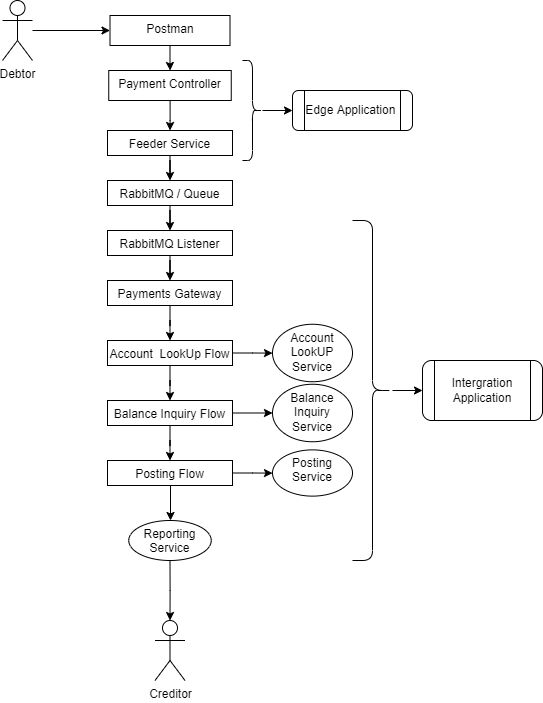

The diagram above was exported from draw.io. Its source (the exported page's mxGraphModel, read from the mxfile embedded in the PNG):
<mxGraphModel dx="1525" dy="861" grid="1" gridSize="10" guides="1" tooltips="1" connect="1" arrows="1" fold="1" page="1" pageScale="1" pageWidth="827" pageHeight="1169" math="0" shadow="0">
  <root>
    <mxCell id="0" />
    <mxCell id="1" parent="0" />
    <mxCell id="3RnYsefYDxiExSRGwysl-9" value="" style="edgeStyle=orthogonalEdgeStyle;rounded=0;orthogonalLoop=1;jettySize=auto;html=1;" edge="1" parent="1" source="3RnYsefYDxiExSRGwysl-1" target="3RnYsefYDxiExSRGwysl-8">
      <mxGeometry relative="1" as="geometry" />
    </mxCell>
    <mxCell id="3RnYsefYDxiExSRGwysl-1" value="Debtor&lt;br&gt;" style="shape=umlActor;verticalLabelPosition=bottom;verticalAlign=top;html=1;outlineConnect=0;" vertex="1" parent="1">
      <mxGeometry x="20" y="20" width="30" height="60" as="geometry" />
    </mxCell>
    <mxCell id="3RnYsefYDxiExSRGwysl-5" value="Creditor&lt;br&gt;" style="shape=umlActor;verticalLabelPosition=bottom;verticalAlign=top;html=1;outlineConnect=0;" vertex="1" parent="1">
      <mxGeometry x="172.5" y="640" width="30" height="60" as="geometry" />
    </mxCell>
    <mxCell id="3RnYsefYDxiExSRGwysl-11" value="" style="edgeStyle=orthogonalEdgeStyle;rounded=0;orthogonalLoop=1;jettySize=auto;html=1;" edge="1" parent="1" source="3RnYsefYDxiExSRGwysl-8" target="3RnYsefYDxiExSRGwysl-10">
      <mxGeometry relative="1" as="geometry" />
    </mxCell>
    <mxCell id="3RnYsefYDxiExSRGwysl-8" value="Postman&lt;br&gt;" style="whiteSpace=wrap;html=1;verticalAlign=top;" vertex="1" parent="1">
      <mxGeometry x="127.5" y="35" width="120" height="30" as="geometry" />
    </mxCell>
    <mxCell id="3RnYsefYDxiExSRGwysl-13" value="" style="edgeStyle=orthogonalEdgeStyle;rounded=0;orthogonalLoop=1;jettySize=auto;html=1;" edge="1" parent="1" source="3RnYsefYDxiExSRGwysl-10" target="3RnYsefYDxiExSRGwysl-12">
      <mxGeometry relative="1" as="geometry" />
    </mxCell>
    <mxCell id="3RnYsefYDxiExSRGwysl-10" value="Payment Controller" style="whiteSpace=wrap;html=1;verticalAlign=top;" vertex="1" parent="1">
      <mxGeometry x="126.25" y="90" width="122.5" height="30" as="geometry" />
    </mxCell>
    <mxCell id="3RnYsefYDxiExSRGwysl-21" value="" style="edgeStyle=orthogonalEdgeStyle;rounded=0;orthogonalLoop=1;jettySize=auto;html=1;" edge="1" parent="1" source="3RnYsefYDxiExSRGwysl-12" target="3RnYsefYDxiExSRGwysl-20">
      <mxGeometry relative="1" as="geometry" />
    </mxCell>
    <mxCell id="3RnYsefYDxiExSRGwysl-12" value="Feeder Service&lt;br&gt;" style="whiteSpace=wrap;html=1;verticalAlign=top;" vertex="1" parent="1">
      <mxGeometry x="125" y="150" width="125" height="25" as="geometry" />
    </mxCell>
    <mxCell id="3RnYsefYDxiExSRGwysl-17" value="" style="edgeStyle=orthogonalEdgeStyle;rounded=0;orthogonalLoop=1;jettySize=auto;html=1;" edge="1" parent="1" source="3RnYsefYDxiExSRGwysl-14" target="3RnYsefYDxiExSRGwysl-15">
      <mxGeometry relative="1" as="geometry" />
    </mxCell>
    <mxCell id="3RnYsefYDxiExSRGwysl-14" value="" style="shape=curlyBracket;whiteSpace=wrap;html=1;rounded=1;flipH=1;" vertex="1" parent="1">
      <mxGeometry x="260" y="80" width="20" height="100" as="geometry" />
    </mxCell>
    <mxCell id="3RnYsefYDxiExSRGwysl-15" value="Edge Application&amp;nbsp;" style="shape=process;whiteSpace=wrap;html=1;backgroundOutline=1;rounded=1;" vertex="1" parent="1">
      <mxGeometry x="310" y="110" width="120" height="40" as="geometry" />
    </mxCell>
    <mxCell id="3RnYsefYDxiExSRGwysl-23" value="" style="edgeStyle=orthogonalEdgeStyle;rounded=0;orthogonalLoop=1;jettySize=auto;html=1;" edge="1" parent="1" source="3RnYsefYDxiExSRGwysl-20" target="3RnYsefYDxiExSRGwysl-22">
      <mxGeometry relative="1" as="geometry" />
    </mxCell>
    <mxCell id="3RnYsefYDxiExSRGwysl-20" value="RabbitMQ / Queue" style="whiteSpace=wrap;html=1;verticalAlign=top;" vertex="1" parent="1">
      <mxGeometry x="125" y="200" width="125" height="25" as="geometry" />
    </mxCell>
    <mxCell id="3RnYsefYDxiExSRGwysl-25" value="" style="edgeStyle=orthogonalEdgeStyle;rounded=0;orthogonalLoop=1;jettySize=auto;html=1;" edge="1" parent="1" source="3RnYsefYDxiExSRGwysl-22" target="3RnYsefYDxiExSRGwysl-24">
      <mxGeometry relative="1" as="geometry" />
    </mxCell>
    <mxCell id="3RnYsefYDxiExSRGwysl-22" value="RabbitMQ Listener" style="whiteSpace=wrap;html=1;verticalAlign=top;" vertex="1" parent="1">
      <mxGeometry x="125" y="250" width="125" height="25" as="geometry" />
    </mxCell>
    <mxCell id="3RnYsefYDxiExSRGwysl-27" value="" style="edgeStyle=orthogonalEdgeStyle;rounded=0;orthogonalLoop=1;jettySize=auto;html=1;" edge="1" parent="1" source="3RnYsefYDxiExSRGwysl-24" target="3RnYsefYDxiExSRGwysl-26">
      <mxGeometry relative="1" as="geometry" />
    </mxCell>
    <mxCell id="3RnYsefYDxiExSRGwysl-24" value="Payments Gateway&lt;br&gt;" style="whiteSpace=wrap;html=1;verticalAlign=top;" vertex="1" parent="1">
      <mxGeometry x="125" y="300" width="125" height="25" as="geometry" />
    </mxCell>
    <mxCell id="3RnYsefYDxiExSRGwysl-29" value="" style="edgeStyle=orthogonalEdgeStyle;rounded=0;orthogonalLoop=1;jettySize=auto;html=1;" edge="1" parent="1" source="3RnYsefYDxiExSRGwysl-26" target="3RnYsefYDxiExSRGwysl-28">
      <mxGeometry relative="1" as="geometry" />
    </mxCell>
    <mxCell id="3RnYsefYDxiExSRGwysl-33" value="" style="edgeStyle=orthogonalEdgeStyle;rounded=0;orthogonalLoop=1;jettySize=auto;html=1;" edge="1" parent="1" source="3RnYsefYDxiExSRGwysl-26" target="3RnYsefYDxiExSRGwysl-32">
      <mxGeometry relative="1" as="geometry" />
    </mxCell>
    <mxCell id="3RnYsefYDxiExSRGwysl-26" value="Account&amp;nbsp; LookUp Flow&lt;br&gt;" style="whiteSpace=wrap;html=1;verticalAlign=top;" vertex="1" parent="1">
      <mxGeometry x="125" y="360" width="125" height="25" as="geometry" />
    </mxCell>
    <mxCell id="3RnYsefYDxiExSRGwysl-31" value="" style="edgeStyle=orthogonalEdgeStyle;rounded=0;orthogonalLoop=1;jettySize=auto;html=1;" edge="1" parent="1" source="3RnYsefYDxiExSRGwysl-28" target="3RnYsefYDxiExSRGwysl-30">
      <mxGeometry relative="1" as="geometry" />
    </mxCell>
    <mxCell id="3RnYsefYDxiExSRGwysl-37" value="" style="edgeStyle=orthogonalEdgeStyle;rounded=0;orthogonalLoop=1;jettySize=auto;html=1;" edge="1" parent="1" source="3RnYsefYDxiExSRGwysl-28">
      <mxGeometry relative="1" as="geometry">
        <mxPoint x="290" y="432.5" as="targetPoint" />
      </mxGeometry>
    </mxCell>
    <mxCell id="3RnYsefYDxiExSRGwysl-28" value="Balance Inquiry Flow&lt;br&gt;&lt;br&gt;" style="whiteSpace=wrap;html=1;verticalAlign=top;" vertex="1" parent="1">
      <mxGeometry x="125" y="420" width="125" height="25" as="geometry" />
    </mxCell>
    <mxCell id="3RnYsefYDxiExSRGwysl-42" value="" style="edgeStyle=orthogonalEdgeStyle;rounded=0;orthogonalLoop=1;jettySize=auto;html=1;" edge="1" parent="1" source="3RnYsefYDxiExSRGwysl-30" target="3RnYsefYDxiExSRGwysl-39">
      <mxGeometry relative="1" as="geometry" />
    </mxCell>
    <mxCell id="3RnYsefYDxiExSRGwysl-47" value="" style="edgeStyle=orthogonalEdgeStyle;rounded=0;orthogonalLoop=1;jettySize=auto;html=1;" edge="1" parent="1" source="3RnYsefYDxiExSRGwysl-30">
      <mxGeometry relative="1" as="geometry">
        <mxPoint x="188" y="540" as="targetPoint" />
        <Array as="points">
          <mxPoint x="188" y="540" />
          <mxPoint x="188" y="540" />
        </Array>
      </mxGeometry>
    </mxCell>
    <mxCell id="3RnYsefYDxiExSRGwysl-30" value="Posting Flow&lt;br&gt;&lt;br&gt;" style="whiteSpace=wrap;html=1;verticalAlign=top;" vertex="1" parent="1">
      <mxGeometry x="125" y="480" width="125" height="25" as="geometry" />
    </mxCell>
    <mxCell id="3RnYsefYDxiExSRGwysl-32" value="Account LookUP Service" style="ellipse;whiteSpace=wrap;html=1;verticalAlign=top;" vertex="1" parent="1">
      <mxGeometry x="290" y="343.75" width="80" height="57.5" as="geometry" />
    </mxCell>
    <mxCell id="3RnYsefYDxiExSRGwysl-38" value="Balance Inquiry Service" style="ellipse;whiteSpace=wrap;html=1;verticalAlign=top;" vertex="1" parent="1">
      <mxGeometry x="290" y="403.75" width="80" height="57.5" as="geometry" />
    </mxCell>
    <mxCell id="3RnYsefYDxiExSRGwysl-39" value="Posting Service" style="ellipse;whiteSpace=wrap;html=1;verticalAlign=top;" vertex="1" parent="1">
      <mxGeometry x="290" y="469.38" width="80" height="46.25" as="geometry" />
    </mxCell>
    <mxCell id="3RnYsefYDxiExSRGwysl-51" value="" style="edgeStyle=orthogonalEdgeStyle;rounded=0;orthogonalLoop=1;jettySize=auto;html=1;" edge="1" parent="1" source="3RnYsefYDxiExSRGwysl-48" target="3RnYsefYDxiExSRGwysl-5">
      <mxGeometry relative="1" as="geometry" />
    </mxCell>
    <mxCell id="3RnYsefYDxiExSRGwysl-48" value="Reporting Service" style="ellipse;whiteSpace=wrap;html=1;verticalAlign=top;" vertex="1" parent="1">
      <mxGeometry x="146.25" y="540" width="82.5" height="40" as="geometry" />
    </mxCell>
    <mxCell id="3RnYsefYDxiExSRGwysl-54" value="" style="edgeStyle=orthogonalEdgeStyle;rounded=0;orthogonalLoop=1;jettySize=auto;html=1;" edge="1" parent="1" target="3RnYsefYDxiExSRGwysl-53">
      <mxGeometry relative="1" as="geometry">
        <mxPoint x="410" y="410" as="sourcePoint" />
      </mxGeometry>
    </mxCell>
    <mxCell id="3RnYsefYDxiExSRGwysl-53" value="Intergration Application" style="shape=process;whiteSpace=wrap;html=1;backgroundOutline=1;rounded=1;" vertex="1" parent="1">
      <mxGeometry x="440" y="380" width="120" height="60" as="geometry" />
    </mxCell>
    <mxCell id="3RnYsefYDxiExSRGwysl-55" value="" style="shape=curlyBracket;whiteSpace=wrap;html=1;rounded=1;flipH=1;" vertex="1" parent="1">
      <mxGeometry x="370" y="240" width="40" height="340" as="geometry" />
    </mxCell>
  </root>
</mxGraphModel>